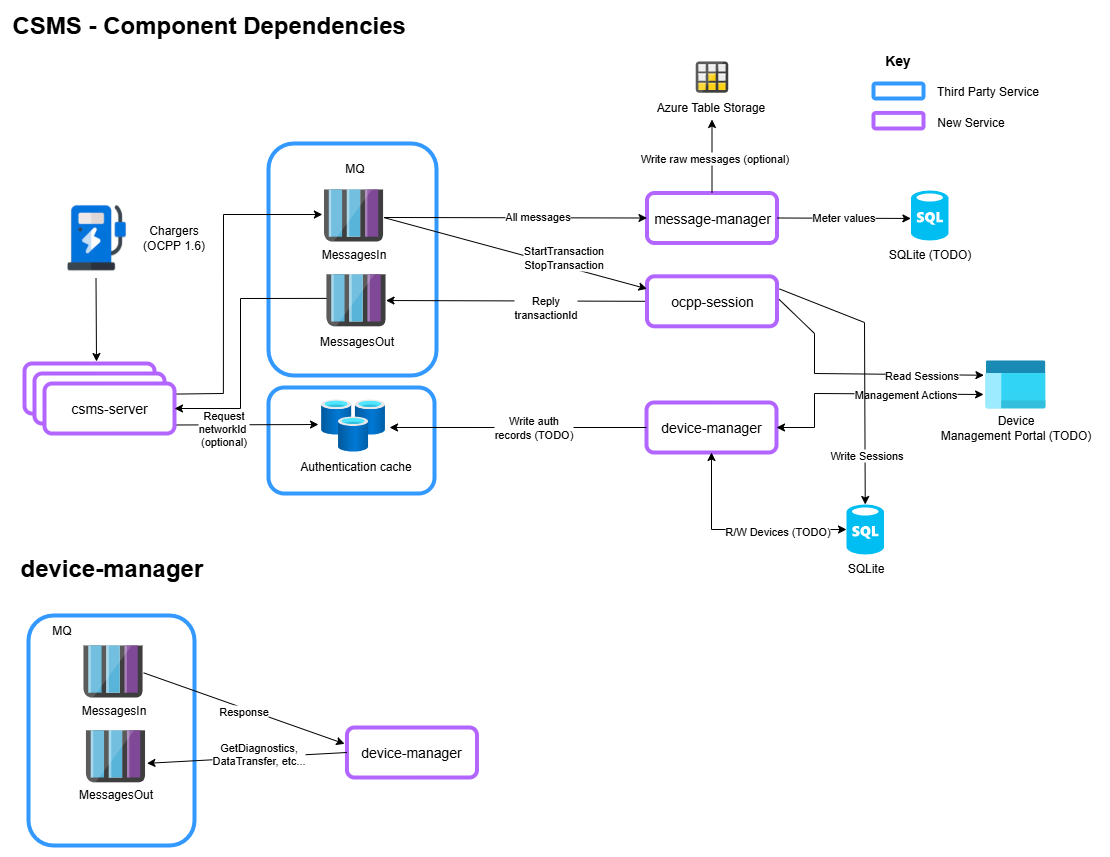

The diagram above was exported from draw.io. Its source (the exported page's mxGraphModel, read from the mxfile embedded in the PNG):
<mxGraphModel dx="1426" dy="761" grid="1" gridSize="2" guides="1" tooltips="1" connect="1" arrows="1" fold="1" page="1" pageScale="1" pageWidth="827" pageHeight="1169" math="0" shadow="0">
  <root>
    <mxCell id="0" />
    <mxCell id="1" parent="0" />
    <mxCell id="G50qU24e7pDkMfMuEIG9-2" value="" style="rounded=1;whiteSpace=wrap;html=1;strokeWidth=4;strokeColor=#3399FF;" parent="1" vertex="1">
      <mxGeometry x="300" y="152" width="168" height="232" as="geometry" />
    </mxCell>
    <mxCell id="f0R2jeyoNY33zO3NHZWX-30" value="" style="rounded=1;whiteSpace=wrap;html=1;strokeWidth=4;strokeColor=#3399FF;" parent="1" vertex="1">
      <mxGeometry x="300" y="396" width="166" height="106" as="geometry" />
    </mxCell>
    <mxCell id="7wla9GEw33beUl9Xa1W5-3" value="&lt;font style=&quot;font-size: 14px;&quot;&gt;Key&lt;/font&gt;" style="text;html=1;align=center;verticalAlign=middle;resizable=0;points=[];autosize=1;strokeColor=none;fillColor=none;fontStyle=1" parent="1" vertex="1">
      <mxGeometry x="904" y="54" width="50" height="30" as="geometry" />
    </mxCell>
    <mxCell id="7wla9GEw33beUl9Xa1W5-48" value="Third Party Service" style="text;html=1;align=center;verticalAlign=middle;resizable=0;points=[];autosize=1;strokeColor=none;fillColor=none;fontSize=12;" parent="1" vertex="1">
      <mxGeometry x="958.01" y="86" width="122" height="28" as="geometry" />
    </mxCell>
    <mxCell id="7wla9GEw33beUl9Xa1W5-49" value="New Service" style="text;html=1;align=center;verticalAlign=middle;resizable=0;points=[];autosize=1;strokeColor=none;fillColor=none;fontSize=12;" parent="1" vertex="1">
      <mxGeometry x="959.01" y="117.25" width="86" height="28" as="geometry" />
    </mxCell>
    <mxCell id="7wla9GEw33beUl9Xa1W5-56" value="" style="rounded=1;whiteSpace=wrap;html=1;strokeWidth=4;strokeColor=#3399FF;" parent="1" vertex="1">
      <mxGeometry x="905.01" y="92" width="50" height="15" as="geometry" />
    </mxCell>
    <mxCell id="7wla9GEw33beUl9Xa1W5-58" value="" style="rounded=1;whiteSpace=wrap;html=1;strokeWidth=4;strokeColor=#B266FF;" parent="1" vertex="1">
      <mxGeometry x="905.01" y="121.5" width="50" height="15.5" as="geometry" />
    </mxCell>
    <mxCell id="f0R2jeyoNY33zO3NHZWX-2" value="&lt;span style=&quot;font-size: 14px;&quot;&gt;device-manager&lt;/span&gt;" style="rounded=1;whiteSpace=wrap;html=1;strokeWidth=4;strokeColor=#b266ff;" parent="1" vertex="1">
      <mxGeometry x="678" y="411" width="130" height="50" as="geometry" />
    </mxCell>
    <mxCell id="f0R2jeyoNY33zO3NHZWX-3" value="&lt;span style=&quot;font-size: 14px;&quot;&gt;message-manager&lt;/span&gt;" style="rounded=1;whiteSpace=wrap;html=1;strokeWidth=4;strokeColor=#b266ff;" parent="1" vertex="1">
      <mxGeometry x="678.5" y="201.5" width="130" height="50" as="geometry" />
    </mxCell>
    <mxCell id="f0R2jeyoNY33zO3NHZWX-10" value="" style="endArrow=none;html=1;rounded=0;entryX=0;entryY=0.5;entryDx=0;entryDy=0;exitX=1.008;exitY=0.504;exitDx=0;exitDy=0;exitPerimeter=0;endFill=0;startArrow=classic;startFill=1;" parent="1" source="XCiLrHnGgRXg_4-4bLIc-8" target="f0R2jeyoNY33zO3NHZWX-51" edge="1">
      <mxGeometry width="50" height="50" relative="1" as="geometry">
        <mxPoint x="452.5" y="354.25" as="sourcePoint" />
        <mxPoint x="546.5" y="560" as="targetPoint" />
      </mxGeometry>
    </mxCell>
    <mxCell id="XCiLrHnGgRXg_4-4bLIc-29" value="Reply&lt;br&gt;transactionId" style="edgeLabel;html=1;align=center;verticalAlign=middle;resizable=0;points=[];" parent="f0R2jeyoNY33zO3NHZWX-10" vertex="1" connectable="0">
      <mxGeometry x="0.2615" relative="1" as="geometry">
        <mxPoint x="-6" y="6" as="offset" />
      </mxGeometry>
    </mxCell>
    <mxCell id="f0R2jeyoNY33zO3NHZWX-21" value="&lt;b&gt;&lt;font style=&quot;font-size: 24px;&quot;&gt;CSMS - Component Dependencies&lt;/font&gt;&lt;/b&gt;" style="text;html=1;strokeColor=none;fillColor=none;align=left;verticalAlign=middle;whiteSpace=wrap;rounded=0;" parent="1" vertex="1">
      <mxGeometry x="42" y="19" width="480" height="30" as="geometry" />
    </mxCell>
    <mxCell id="f0R2jeyoNY33zO3NHZWX-23" value="" style="endArrow=classic;html=1;rounded=0;entryX=0.5;entryY=1;entryDx=0;entryDy=0;exitX=0.5;exitY=0;exitDx=0;exitDy=0;" parent="1" source="f0R2jeyoNY33zO3NHZWX-3" edge="1">
      <mxGeometry width="50" height="50" relative="1" as="geometry">
        <mxPoint x="578.5" y="248" as="sourcePoint" />
        <mxPoint x="743.5" y="128" as="targetPoint" />
      </mxGeometry>
    </mxCell>
    <mxCell id="XCiLrHnGgRXg_4-4bLIc-27" value="Write raw messages (optional)" style="edgeLabel;html=1;align=center;verticalAlign=middle;resizable=0;points=[];" parent="f0R2jeyoNY33zO3NHZWX-23" vertex="1" connectable="0">
      <mxGeometry x="-0.0541" y="-2" relative="1" as="geometry">
        <mxPoint as="offset" />
      </mxGeometry>
    </mxCell>
    <mxCell id="f0R2jeyoNY33zO3NHZWX-26" value="" style="endArrow=classic;html=1;rounded=0;exitX=1.014;exitY=0.211;exitDx=0;exitDy=0;exitPerimeter=0;entryX=-0.027;entryY=0.481;entryDx=0;entryDy=0;entryPerimeter=0;" parent="1" source="f0R2jeyoNY33zO3NHZWX-6" target="XCiLrHnGgRXg_4-4bLIc-4" edge="1">
      <mxGeometry width="50" height="50" relative="1" as="geometry">
        <mxPoint x="192" y="402.89999999999986" as="sourcePoint" />
        <mxPoint x="352" y="257" as="targetPoint" />
        <Array as="points">
          <mxPoint x="254.88" y="402" />
          <mxPoint x="255" y="223" />
        </Array>
      </mxGeometry>
    </mxCell>
    <mxCell id="f0R2jeyoNY33zO3NHZWX-27" value="" style="endArrow=classic;html=1;rounded=0;entryX=-0.04;entryY=0.481;entryDx=0;entryDy=0;exitX=0.993;exitY=0.83;exitDx=0;exitDy=0;startArrow=none;startFill=0;entryPerimeter=0;exitPerimeter=0;endFill=1;" parent="1" source="f0R2jeyoNY33zO3NHZWX-6" target="XCiLrHnGgRXg_4-4bLIc-5" edge="1">
      <mxGeometry width="50" height="50" relative="1" as="geometry">
        <mxPoint x="216" y="441" as="sourcePoint" />
        <mxPoint x="322" y="461.25" as="targetPoint" />
        <Array as="points" />
      </mxGeometry>
    </mxCell>
    <mxCell id="XCiLrHnGgRXg_4-4bLIc-24" value="Request&lt;br&gt;networkId&amp;nbsp;&lt;div&gt;(optional)&lt;/div&gt;" style="edgeLabel;html=1;align=center;verticalAlign=middle;resizable=0;points=[];" parent="f0R2jeyoNY33zO3NHZWX-27" vertex="1" connectable="0">
      <mxGeometry x="-0.1818" y="-1" relative="1" as="geometry">
        <mxPoint x="-10" y="2" as="offset" />
      </mxGeometry>
    </mxCell>
    <mxCell id="f0R2jeyoNY33zO3NHZWX-31" value="MQ" style="text;html=1;align=center;verticalAlign=middle;resizable=0;points=[];autosize=1;strokeColor=none;fillColor=none;" parent="1" vertex="1">
      <mxGeometry x="367.08" y="163" width="38" height="28" as="geometry" />
    </mxCell>
    <mxCell id="f0R2jeyoNY33zO3NHZWX-32" value="SQLite" style="verticalLabelPosition=bottom;html=1;verticalAlign=top;align=center;strokeColor=none;fillColor=#00BEF2;shape=mxgraph.azure.sql_database;" parent="1" vertex="1">
      <mxGeometry x="878" y="513" width="37.5" height="50" as="geometry" />
    </mxCell>
    <mxCell id="f0R2jeyoNY33zO3NHZWX-33" value="" style="endArrow=none;html=1;rounded=0;entryX=0;entryY=0.5;entryDx=0;entryDy=0;exitX=1.07;exitY=0.538;exitDx=0;exitDy=0;startArrow=classic;startFill=1;exitPerimeter=0;endFill=0;" parent="1" source="XCiLrHnGgRXg_4-4bLIc-5" target="f0R2jeyoNY33zO3NHZWX-2" edge="1">
      <mxGeometry width="50" height="50" relative="1" as="geometry">
        <mxPoint x="452" y="461.25" as="sourcePoint" />
        <mxPoint x="631" y="302" as="targetPoint" />
      </mxGeometry>
    </mxCell>
    <mxCell id="XCiLrHnGgRXg_4-4bLIc-28" value="Write auth&lt;br&gt;records (TODO)" style="edgeLabel;html=1;align=center;verticalAlign=middle;resizable=0;points=[];" parent="f0R2jeyoNY33zO3NHZWX-33" vertex="1" connectable="0">
      <mxGeometry x="-0.1982" relative="1" as="geometry">
        <mxPoint x="40" as="offset" />
      </mxGeometry>
    </mxCell>
    <mxCell id="f0R2jeyoNY33zO3NHZWX-34" value="" style="endArrow=classic;html=1;rounded=0;entryX=0;entryY=0.5;entryDx=0;entryDy=0;entryPerimeter=0;startArrow=classic;startFill=1;exitX=0.5;exitY=1;exitDx=0;exitDy=0;" parent="1" source="f0R2jeyoNY33zO3NHZWX-2" target="f0R2jeyoNY33zO3NHZWX-32" edge="1">
      <mxGeometry width="50" height="50" relative="1" as="geometry">
        <mxPoint x="759" y="481" as="sourcePoint" />
        <mxPoint x="810" y="421" as="targetPoint" />
        <Array as="points">
          <mxPoint x="743" y="538" />
        </Array>
      </mxGeometry>
    </mxCell>
    <mxCell id="XCiLrHnGgRXg_4-4bLIc-20" value="R/W Devices (TODO)" style="edgeLabel;html=1;align=center;verticalAlign=middle;resizable=0;points=[];" parent="f0R2jeyoNY33zO3NHZWX-34" vertex="1" connectable="0">
      <mxGeometry x="0.0201" y="-1" relative="1" as="geometry">
        <mxPoint x="34" as="offset" />
      </mxGeometry>
    </mxCell>
    <mxCell id="f0R2jeyoNY33zO3NHZWX-42" value="" style="endArrow=classic;html=1;rounded=0;exitX=0.5;exitY=1;exitDx=0;exitDy=0;" parent="1" source="f0R2jeyoNY33zO3NHZWX-38" edge="1">
      <mxGeometry width="50" height="50" relative="1" as="geometry">
        <mxPoint x="216.5" y="407" as="sourcePoint" />
        <mxPoint x="128" y="370" as="targetPoint" />
      </mxGeometry>
    </mxCell>
    <mxCell id="f0R2jeyoNY33zO3NHZWX-43" value="" style="group" parent="1" vertex="1" connectable="0">
      <mxGeometry x="92.07" y="206" width="157.87" height="80" as="geometry" />
    </mxCell>
    <mxCell id="f0R2jeyoNY33zO3NHZWX-38" value="" style="shape=image;verticalLabelPosition=bottom;labelBackgroundColor=default;verticalAlign=top;aspect=fixed;imageAspect=0;image=data:image/png,(base64 omitted: 20332 chars);imageBorder=#FFFFFF;" parent="f0R2jeyoNY33zO3NHZWX-43" vertex="1">
      <mxGeometry width="70.87" height="80" as="geometry" />
    </mxCell>
    <mxCell id="f0R2jeyoNY33zO3NHZWX-41" value="Chargers&lt;br&gt;(OCPP 1.6)" style="text;html=1;align=center;verticalAlign=middle;resizable=0;points=[];autosize=1;strokeColor=none;fillColor=none;" parent="f0R2jeyoNY33zO3NHZWX-43" vertex="1">
      <mxGeometry x="67.87" y="20" width="90" height="40" as="geometry" />
    </mxCell>
    <mxCell id="f0R2jeyoNY33zO3NHZWX-44" value="" style="endArrow=classic;html=1;rounded=0;entryX=1;entryY=0.5;entryDx=0;entryDy=0;startArrow=classic;startFill=1;exitX=-0.032;exitY=0.712;exitDx=0;exitDy=0;exitPerimeter=0;" parent="1" source="f0R2jeyoNY33zO3NHZWX-36" target="f0R2jeyoNY33zO3NHZWX-2" edge="1">
      <mxGeometry width="50" height="50" relative="1" as="geometry">
        <mxPoint x="916" y="428" as="sourcePoint" />
        <mxPoint x="704" y="471" as="targetPoint" />
        <Array as="points">
          <mxPoint x="846" y="402" />
          <mxPoint x="846" y="436" />
        </Array>
      </mxGeometry>
    </mxCell>
    <mxCell id="XCiLrHnGgRXg_4-4bLIc-25" value="Management Actions" style="edgeLabel;html=1;align=center;verticalAlign=middle;resizable=0;points=[];" parent="f0R2jeyoNY33zO3NHZWX-44" vertex="1" connectable="0">
      <mxGeometry x="-0.4099" relative="1" as="geometry">
        <mxPoint x="-8" as="offset" />
      </mxGeometry>
    </mxCell>
    <mxCell id="f0R2jeyoNY33zO3NHZWX-45" value="" style="group" parent="1" vertex="1" connectable="0">
      <mxGeometry x="982" y="368.81" width="150" height="88" as="geometry" />
    </mxCell>
    <mxCell id="f0R2jeyoNY33zO3NHZWX-36" value="" style="image;aspect=fixed;html=1;points=[];align=center;fontSize=12;image=img/lib/azure2/general/Management_Portal.svg;" parent="f0R2jeyoNY33zO3NHZWX-45" vertex="1">
      <mxGeometry x="35" width="60" height="48" as="geometry" />
    </mxCell>
    <mxCell id="f0R2jeyoNY33zO3NHZWX-37" value="Device &lt;br&gt;Management Portal (TODO)" style="text;html=1;align=center;verticalAlign=middle;resizable=0;points=[];autosize=1;strokeColor=none;fillColor=none;" parent="f0R2jeyoNY33zO3NHZWX-45" vertex="1">
      <mxGeometry x="-20" y="46" width="170" height="42" as="geometry" />
    </mxCell>
    <mxCell id="f0R2jeyoNY33zO3NHZWX-46" value="" style="group" parent="1" vertex="1" connectable="0">
      <mxGeometry x="56" y="372" width="150" height="70" as="geometry" />
    </mxCell>
    <mxCell id="7wla9GEw33beUl9Xa1W5-9" value="&lt;span style=&quot;font-size: 14px;&quot;&gt;csms-server&lt;/span&gt;" style="rounded=1;whiteSpace=wrap;html=1;strokeWidth=4;strokeColor=#b266ff;" parent="f0R2jeyoNY33zO3NHZWX-46" vertex="1">
      <mxGeometry width="130" height="50" as="geometry" />
    </mxCell>
    <mxCell id="f0R2jeyoNY33zO3NHZWX-5" value="&lt;span style=&quot;font-size: 14px;&quot;&gt;csms-server&lt;/span&gt;" style="rounded=1;whiteSpace=wrap;html=1;strokeWidth=4;strokeColor=#b266ff;" parent="f0R2jeyoNY33zO3NHZWX-46" vertex="1">
      <mxGeometry x="10" y="10" width="130" height="50" as="geometry" />
    </mxCell>
    <mxCell id="f0R2jeyoNY33zO3NHZWX-6" value="&lt;span style=&quot;font-size: 14px;&quot;&gt;csms-server&lt;/span&gt;" style="rounded=1;whiteSpace=wrap;html=1;strokeWidth=4;strokeColor=#b266ff;" parent="f0R2jeyoNY33zO3NHZWX-46" vertex="1">
      <mxGeometry x="20" y="20" width="130" height="50" as="geometry" />
    </mxCell>
    <mxCell id="f0R2jeyoNY33zO3NHZWX-51" value="&lt;span style=&quot;font-size: 14px;&quot;&gt;ocpp-session&lt;/span&gt;" style="rounded=1;whiteSpace=wrap;html=1;strokeWidth=4;strokeColor=#b266ff;" parent="1" vertex="1">
      <mxGeometry x="678.5" y="284.81" width="130" height="50" as="geometry" />
    </mxCell>
    <mxCell id="XCiLrHnGgRXg_4-4bLIc-4" value="" style="image;sketch=0;aspect=fixed;html=1;points=[];align=center;fontSize=12;image=img/lib/mscae/Queues_Storage.svg;" parent="1" vertex="1">
      <mxGeometry x="355.49" y="198" width="59.09" height="52" as="geometry" />
    </mxCell>
    <mxCell id="XCiLrHnGgRXg_4-4bLIc-5" value="" style="image;aspect=fixed;html=1;points=[];align=center;fontSize=12;image=img/lib/azure2/databases/Cache_Redis.svg;" parent="1" vertex="1">
      <mxGeometry x="352.54" y="408" width="64" height="52" as="geometry" />
    </mxCell>
    <mxCell id="XCiLrHnGgRXg_4-4bLIc-6" value="MessagesIn" style="text;html=1;align=center;verticalAlign=middle;resizable=0;points=[];autosize=1;strokeColor=none;fillColor=none;" parent="1" vertex="1">
      <mxGeometry x="340.04" y="247.63" width="90" height="30" as="geometry" />
    </mxCell>
    <mxCell id="XCiLrHnGgRXg_4-4bLIc-7" value="Authentication cache" style="text;html=1;align=center;verticalAlign=middle;resizable=0;points=[];autosize=1;strokeColor=none;fillColor=none;" parent="1" vertex="1">
      <mxGeometry x="322" y="460" width="130" height="30" as="geometry" />
    </mxCell>
    <mxCell id="XCiLrHnGgRXg_4-4bLIc-8" value="" style="image;sketch=0;aspect=fixed;html=1;points=[];align=center;fontSize=12;image=img/lib/mscae/Queues_Storage.svg;" parent="1" vertex="1">
      <mxGeometry x="357.95" y="282.81" width="59.09" height="52" as="geometry" />
    </mxCell>
    <mxCell id="XCiLrHnGgRXg_4-4bLIc-9" value="MessagesOut" style="text;html=1;align=center;verticalAlign=middle;resizable=0;points=[];autosize=1;strokeColor=none;fillColor=none;" parent="1" vertex="1">
      <mxGeometry x="337.5" y="334.81" width="100" height="30" as="geometry" />
    </mxCell>
    <mxCell id="XCiLrHnGgRXg_4-4bLIc-10" value="" style="endArrow=classic;html=1;rounded=0;exitX=1.016;exitY=0.538;exitDx=0;exitDy=0;exitPerimeter=0;entryX=0;entryY=0.5;entryDx=0;entryDy=0;" parent="1" source="XCiLrHnGgRXg_4-4bLIc-4" target="f0R2jeyoNY33zO3NHZWX-3" edge="1">
      <mxGeometry width="50" height="50" relative="1" as="geometry">
        <mxPoint x="216.5" y="393" as="sourcePoint" />
        <mxPoint x="532.5" y="348" as="targetPoint" />
      </mxGeometry>
    </mxCell>
    <mxCell id="XCiLrHnGgRXg_4-4bLIc-31" value="All messages" style="edgeLabel;html=1;align=center;verticalAlign=middle;resizable=0;points=[];" parent="XCiLrHnGgRXg_4-4bLIc-10" vertex="1" connectable="0">
      <mxGeometry x="0.0414" y="1" relative="1" as="geometry">
        <mxPoint x="16" y="-1" as="offset" />
      </mxGeometry>
    </mxCell>
    <mxCell id="XCiLrHnGgRXg_4-4bLIc-11" value="" style="endArrow=classic;html=1;rounded=0;entryX=0;entryY=0.25;entryDx=0;entryDy=0;exitX=1.024;exitY=0.543;exitDx=0;exitDy=0;exitPerimeter=0;" parent="1" source="XCiLrHnGgRXg_4-4bLIc-4" target="f0R2jeyoNY33zO3NHZWX-51" edge="1">
      <mxGeometry width="50" height="50" relative="1" as="geometry">
        <mxPoint x="412.5" y="228" as="sourcePoint" />
        <mxPoint x="534.5" y="237" as="targetPoint" />
      </mxGeometry>
    </mxCell>
    <mxCell id="XCiLrHnGgRXg_4-4bLIc-30" value="StartTransaction&lt;br&gt;StopTransaction" style="edgeLabel;html=1;align=center;verticalAlign=middle;resizable=0;points=[];" parent="XCiLrHnGgRXg_4-4bLIc-11" vertex="1" connectable="0">
      <mxGeometry x="0.3221" relative="1" as="geometry">
        <mxPoint x="5" y="-8" as="offset" />
      </mxGeometry>
    </mxCell>
    <mxCell id="XCiLrHnGgRXg_4-4bLIc-12" value="" style="endArrow=none;html=1;rounded=0;entryX=0.004;entryY=0.463;entryDx=0;entryDy=0;exitX=1;exitY=0.5;exitDx=0;exitDy=0;endFill=0;startArrow=classic;startFill=1;entryPerimeter=0;" parent="1" source="f0R2jeyoNY33zO3NHZWX-6" target="XCiLrHnGgRXg_4-4bLIc-8" edge="1">
      <mxGeometry width="50" height="50" relative="1" as="geometry">
        <mxPoint x="427" y="353" as="sourcePoint" />
        <mxPoint x="534" y="354" as="targetPoint" />
        <Array as="points">
          <mxPoint x="272" y="417" />
          <mxPoint x="272" y="307" />
        </Array>
      </mxGeometry>
    </mxCell>
    <mxCell id="XCiLrHnGgRXg_4-4bLIc-13" value="" style="endArrow=none;html=1;rounded=0;entryX=1.016;entryY=0.461;entryDx=0;entryDy=0;endFill=0;startArrow=classic;startFill=1;exitX=-0.026;exitY=0.311;exitDx=0;exitDy=0;exitPerimeter=0;entryPerimeter=0;" parent="1" source="f0R2jeyoNY33zO3NHZWX-36" target="f0R2jeyoNY33zO3NHZWX-51" edge="1">
      <mxGeometry width="50" height="50" relative="1" as="geometry">
        <mxPoint x="906" y="452" as="sourcePoint" />
        <mxPoint x="688" y="354" as="targetPoint" />
        <Array as="points">
          <mxPoint x="846" y="382" />
          <mxPoint x="846" y="342" />
        </Array>
      </mxGeometry>
    </mxCell>
    <mxCell id="XCiLrHnGgRXg_4-4bLIc-26" value="Read Sessions" style="edgeLabel;html=1;align=center;verticalAlign=middle;resizable=0;points=[];" parent="XCiLrHnGgRXg_4-4bLIc-13" vertex="1" connectable="0">
      <mxGeometry x="-0.4904" relative="1" as="geometry">
        <mxPoint x="3" as="offset" />
      </mxGeometry>
    </mxCell>
    <mxCell id="XCiLrHnGgRXg_4-4bLIc-18" value="" style="endArrow=classic;html=1;rounded=0;exitX=1.019;exitY=0.253;exitDx=0;exitDy=0;entryX=0.5;entryY=0;entryDx=0;entryDy=0;entryPerimeter=0;exitPerimeter=0;" parent="1" source="f0R2jeyoNY33zO3NHZWX-51" target="f0R2jeyoNY33zO3NHZWX-32" edge="1">
      <mxGeometry relative="1" as="geometry">
        <mxPoint x="596" y="442" as="sourcePoint" />
        <mxPoint x="696" y="442" as="targetPoint" />
        <Array as="points">
          <mxPoint x="896" y="331" />
        </Array>
      </mxGeometry>
    </mxCell>
    <mxCell id="XCiLrHnGgRXg_4-4bLIc-19" value="Write Sessions" style="edgeLabel;resizable=0;html=1;align=center;verticalAlign=middle;" parent="XCiLrHnGgRXg_4-4bLIc-18" connectable="0" vertex="1">
      <mxGeometry relative="1" as="geometry">
        <mxPoint x="1" y="87" as="offset" />
      </mxGeometry>
    </mxCell>
    <mxCell id="XCiLrHnGgRXg_4-4bLIc-33" value="SQLite (TODO)" style="verticalLabelPosition=bottom;html=1;verticalAlign=top;align=center;strokeColor=none;fillColor=#00BEF2;shape=mxgraph.azure.sql_database;" parent="1" vertex="1">
      <mxGeometry x="942.5" y="199" width="37.5" height="50" as="geometry" />
    </mxCell>
    <mxCell id="XCiLrHnGgRXg_4-4bLIc-34" value="" style="endArrow=classic;html=1;rounded=0;exitX=1;exitY=0.5;exitDx=0;exitDy=0;entryX=-0.003;entryY=0.559;entryDx=0;entryDy=0;entryPerimeter=0;" parent="1" source="f0R2jeyoNY33zO3NHZWX-3" target="XCiLrHnGgRXg_4-4bLIc-33" edge="1">
      <mxGeometry width="50" height="50" relative="1" as="geometry">
        <mxPoint x="745.5" y="204" as="sourcePoint" />
        <mxPoint x="944.5" y="232" as="targetPoint" />
      </mxGeometry>
    </mxCell>
    <mxCell id="XCiLrHnGgRXg_4-4bLIc-35" value="Meter values" style="edgeLabel;html=1;align=center;verticalAlign=middle;resizable=0;points=[];" parent="XCiLrHnGgRXg_4-4bLIc-34" vertex="1" connectable="0">
      <mxGeometry x="-0.0541" y="-2" relative="1" as="geometry">
        <mxPoint x="3" y="-3" as="offset" />
      </mxGeometry>
    </mxCell>
    <mxCell id="XCiLrHnGgRXg_4-4bLIc-37" value="" style="rounded=1;whiteSpace=wrap;html=1;strokeWidth=4;strokeColor=#3399FF;" parent="1" vertex="1">
      <mxGeometry x="59.99999999999997" y="624" width="166" height="230" as="geometry" />
    </mxCell>
    <mxCell id="XCiLrHnGgRXg_4-4bLIc-38" value="MQ" style="text;html=1;align=center;verticalAlign=middle;resizable=0;points=[];autosize=1;strokeColor=none;fillColor=none;" parent="1" vertex="1">
      <mxGeometry x="73.99999999999997" y="625" width="38" height="28" as="geometry" />
    </mxCell>
    <mxCell id="XCiLrHnGgRXg_4-4bLIc-39" value="" style="image;sketch=0;aspect=fixed;html=1;points=[];align=center;fontSize=12;image=img/lib/mscae/Queues_Storage.svg;" parent="1" vertex="1">
      <mxGeometry x="114.98999999999998" y="654" width="59.09" height="52" as="geometry" />
    </mxCell>
    <mxCell id="XCiLrHnGgRXg_4-4bLIc-40" value="MessagesIn" style="text;html=1;align=center;verticalAlign=middle;resizable=0;points=[];autosize=1;strokeColor=none;fillColor=none;" parent="1" vertex="1">
      <mxGeometry x="99.53999999999999" y="703.63" width="90" height="30" as="geometry" />
    </mxCell>
    <mxCell id="XCiLrHnGgRXg_4-4bLIc-41" value="" style="image;sketch=0;aspect=fixed;html=1;points=[];align=center;fontSize=12;image=img/lib/mscae/Queues_Storage.svg;" parent="1" vertex="1">
      <mxGeometry x="117.44999999999996" y="738.81" width="59.09" height="52" as="geometry" />
    </mxCell>
    <mxCell id="XCiLrHnGgRXg_4-4bLIc-42" value="MessagesOut" style="text;html=1;align=center;verticalAlign=middle;resizable=0;points=[];autosize=1;strokeColor=none;fillColor=none;" parent="1" vertex="1">
      <mxGeometry x="96.99999999999997" y="788.44" width="100" height="30" as="geometry" />
    </mxCell>
    <mxCell id="XCiLrHnGgRXg_4-4bLIc-43" value="&lt;b&gt;&lt;font style=&quot;font-size: 24px;&quot;&gt;device-manager&lt;/font&gt;&lt;/b&gt;" style="text;html=1;strokeColor=none;fillColor=none;align=left;verticalAlign=middle;whiteSpace=wrap;rounded=0;" parent="1" vertex="1">
      <mxGeometry x="50" y="562" width="278" height="30" as="geometry" />
    </mxCell>
    <mxCell id="XCiLrHnGgRXg_4-4bLIc-44" value="&lt;span style=&quot;font-size: 14px;&quot;&gt;device-manager&lt;/span&gt;" style="rounded=1;whiteSpace=wrap;html=1;strokeWidth=4;strokeColor=#b266ff;" parent="1" vertex="1">
      <mxGeometry x="378.46000000000004" y="736" width="130" height="50" as="geometry" />
    </mxCell>
    <mxCell id="G50qU24e7pDkMfMuEIG9-6" value="" style="endArrow=none;html=1;rounded=0;entryX=0;entryY=0.5;entryDx=0;entryDy=0;startArrow=classic;startFill=1;endFill=0;exitX=1.032;exitY=0.635;exitDx=0;exitDy=0;exitPerimeter=0;" parent="1" source="XCiLrHnGgRXg_4-4bLIc-41" target="XCiLrHnGgRXg_4-4bLIc-44" edge="1">
      <mxGeometry width="50" height="50" relative="1" as="geometry">
        <mxPoint x="183.46" y="286" as="sourcePoint" />
        <mxPoint x="440.46000000000004" y="286" as="targetPoint" />
      </mxGeometry>
    </mxCell>
    <mxCell id="G50qU24e7pDkMfMuEIG9-8" value="GetDiagnostics, &lt;br&gt;DataTransfer, etc...&lt;div&gt;&lt;br/&gt;&lt;/div&gt;" style="edgeLabel;html=1;align=center;verticalAlign=middle;resizable=0;points=[];" parent="G50qU24e7pDkMfMuEIG9-6" vertex="1" connectable="0">
      <mxGeometry x="0.0086" y="3" relative="1" as="geometry">
        <mxPoint x="10" y="5" as="offset" />
      </mxGeometry>
    </mxCell>
    <mxCell id="G50qU24e7pDkMfMuEIG9-9" value="" style="endArrow=none;html=1;rounded=0;entryX=1.018;entryY=0.526;entryDx=0;entryDy=0;startArrow=classic;startFill=1;endFill=0;entryPerimeter=0;exitX=-0.018;exitY=0.327;exitDx=0;exitDy=0;exitPerimeter=0;" parent="1" source="XCiLrHnGgRXg_4-4bLIc-44" target="XCiLrHnGgRXg_4-4bLIc-39" edge="1">
      <mxGeometry width="50" height="50" relative="1" as="geometry">
        <mxPoint x="348.46000000000004" y="664" as="sourcePoint" />
        <mxPoint x="380.46000000000004" y="763" as="targetPoint" />
      </mxGeometry>
    </mxCell>
    <mxCell id="G50qU24e7pDkMfMuEIG9-10" value="Response" style="edgeLabel;html=1;align=center;verticalAlign=middle;resizable=0;points=[];" parent="G50qU24e7pDkMfMuEIG9-9" vertex="1" connectable="0">
      <mxGeometry x="0.0086" y="3" relative="1" as="geometry">
        <mxPoint as="offset" />
      </mxGeometry>
    </mxCell>
    <mxCell id="f0R2jeyoNY33zO3NHZWX-12" value="Azure Table Storage" style="text;html=1;align=center;verticalAlign=middle;resizable=0;points=[];autosize=1;strokeColor=none;fillColor=none;fontStyle=0" parent="1" vertex="1">
      <mxGeometry x="678.0039727684216" y="102" width="128" height="28" as="geometry" />
    </mxCell>
    <mxCell id="f0R2jeyoNY33zO3NHZWX-16" value="" style="image;sketch=0;aspect=fixed;html=1;points=[];align=center;fontSize=12;image=img/lib/mscae/Table_Storage.svg;" parent="1" vertex="1">
      <mxGeometry x="727.2533687624842" y="70" width="32.49097472924188" height="31.1913357400722" as="geometry" />
    </mxCell>
  </root>
</mxGraphModel>